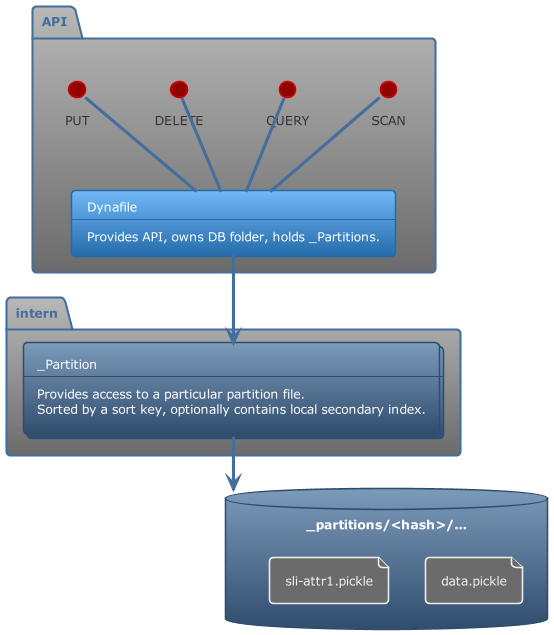

The diagram above was rendered by PlantUML. Its source (embedded in the PNG):
@startuml
!theme spacelab

package "API" {
  card Dynafile [
    Dynafile
    ----
    Provides API, owns DB folder, holds _Partitions.
  ]

  [Dynafile] -up- PUT
  [Dynafile] -up- DELETE
  [Dynafile] -up- QUERY
  [Dynafile] -up- SCAN
}

package intern {
    collections _Partition [
    _Partition
    ----
    Provides access to a particular partition file.
    Sorted by a sort key, optionally contains local secondary index.
    ]
}


database "_partitions/<hash>/..." as FSP {
    file "data.pickle" as data
    file "sli-attr1.pickle" as sli1
}


[Dynafile] --> [_Partition]
[_Partition] --> FSP


@enduml